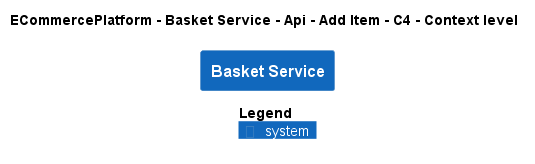

The diagram above was rendered by PlantUML. Its source (embedded in the PNG):
@startuml
!pragma layout smetana
!include ..\..\..\..\..\..\..\.c4s\C4_Context.puml

AddElementTag("c4interflow:lifecycle:new", $bgColor=green, $fontColor=#ffffff, $borderColor=green, $shadowing="False")
AddElementTag("c4interflow:lifecycle:changed", $bgColor=orange, $fontColor=#ffffff, $borderColor=orange, $shadowing="False")
AddElementTag("c4interflow:lifecycle:removed", $bgColor=red, $fontColor=#ffffff, $borderColor=red, $shadowing="False")

AddRelTag("c4interflow:lifecycle:new", $textColor=green, $lineColor=green)
AddRelTag("c4interflow:lifecycle:changed", $textColor=orange, $lineColor=orange)
AddRelTag("c4interflow:lifecycle:removed", $textColor=red, $lineColor=red)

SHOW_PERSON_PORTRAIT()
LAYOUT_TOP_DOWN()

skinparam linetype polyline

title ECommercePlatform - Basket Service - Api - Add Item - C4 - Context level

System(ECommercePlatform.SoftwareSystems.BasketService, "Basket Service", "")



SHOW_LEGEND()
@enduml